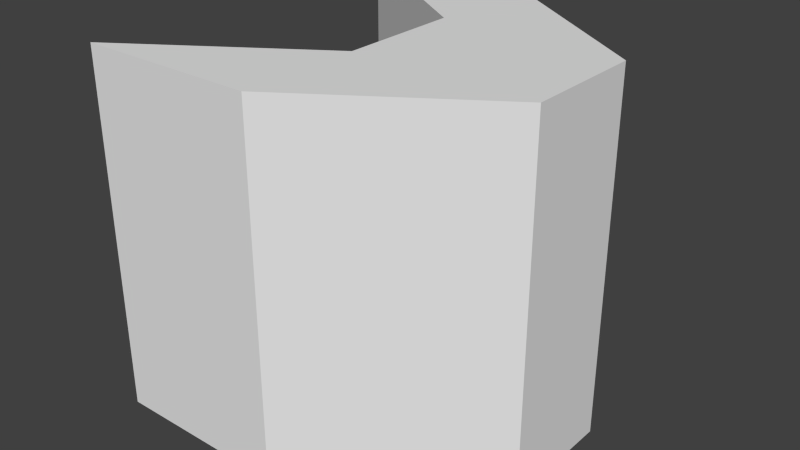 # Source: BricksModel.blend  (saved by Blender 2.76.0; exported with 4.5.12 LTS)
import bpy
from mathutils import Matrix  # noqa: F401  (used for matrix-valued properties, if any)

bpy.ops.wm.read_factory_settings(use_empty=True)
scene = bpy.context.scene
scene.name = 'Scene'

# ---- collections
col_collection_1 = bpy.data.collections.new('Collection 1'); scene.collection.children.link(col_collection_1)

# ---- world
world_world = bpy.data.worlds.new('World'); scene.world = world_world
world_world.color = (0.05088, 0.05088, 0.05088)
world_world.use_sun_shadow = False
world_world.sun_shadow_jitter_overblur = 0.0
world_world.cycles.sampling_method = 'MANUAL'
world_world.cycles.sample_map_resolution = 256

# ---- meshes
me_cube_001 = bpy.data.meshes.new('Cube.001')
me_cube_001.from_pydata([(-0.5, -0.5, 0.0), (-0.5, -0.5, 1.0), (-0.5, 0.5, 0.0), (-0.5, 0.5, 1.0), (0.0, -0.5, 0.0), (0.0, -0.5, 1.0), (0.0, 0.5, 0.0), (0.0, 0.5, 1.0), (0.0, -0.1667, 1.0), (0.0, 0.1667, 1.0), (0.0, 0.1667, 0.0), (0.0, -0.1667, 0.0), (0.5, 0.1667, 1.0), (0.5, -0.1667, 1.0), (0.5, -0.1667, 0.0), (0.5, 0.1667, 0.0)], [], [(9, 3, 2, 10), (3, 7, 6, 2), (13, 5, 4, 14), (5, 1, 0, 4), (10, 2, 6, 15), (12, 7, 3, 9), (5, 13, 8, 1), (13, 12, 9, 8), (0, 11, 14, 4), (11, 10, 15, 14), (7, 12, 15, 6), (12, 13, 14, 15), (1, 8, 11, 0), (8, 9, 10, 11)])
_uv = me_cube_001.uv_layers.new(name='UVMap')
_uv.uv.foreach_set('vector', [0.5358, 0.5, 0.3347, 0.5, 0.3347, 3.386e-08, 0.5358, 0.0, 0.7989, 0.5, 0.9381, 0.5, 0.9381, 1.0, 0.7989, 1.0, 0.3966, 0.5, 0.5977, 0.5, 0.5977, 1.0, 0.3966, 1.0, 0.7989, 1.0, 0.6596, 1.0, 0.6596, 0.5, 0.7989, 0.5, 0.1116, 0.25, 2.993e-08, 0.5, 0.0, 0.25, 0.1116, 0.0, 0.2231, 0.5, 0.3347, 0.75, 0.3347, 1.0, 0.2231, 0.75, 0.0, 0.75, 0.1116, 0.5, 0.1116, 0.75, 2.993e-08, 1.0, 0.1116, 0.5, 0.2231, 0.5, 0.2231, 0.75, 0.1116, 0.75, 0.3347, 0.5, 0.2231, 0.25, 0.2231, 0.0, 0.3347, 0.25, 0.2231, 0.25, 0.1116, 0.25, 0.1116, 0.0, 0.2231, 0.0, 0.7989, 0.0, 1.0, 2.98e-08, 1.0, 0.5, 0.7989, 0.5, 0.3347, 0.5, 0.3966, 0.5, 0.3966, 1.0, 0.3347, 1.0, 0.5977, 1.49e-07, 0.7989, 0.0, 0.7989, 0.5, 0.5977, 0.5, 0.5977, 0.5, 0.5358, 0.5, 0.5358, 0.0, 0.5977, 4.708e-10])
me_cube_001.use_remesh_preserve_volume = False
me_cube_001.use_remesh_preserve_attributes = False
me_cube_001.use_mirror_vertex_groups = False
me_cube_001.update()

# ---- objects
ob_cube = bpy.data.objects.new('Cube', me_cube_001)

# ---- transforms, parenting, visibility, modifiers, constraints
ob_cube.location = (0.0, 0.0, 0.0)
ob_cube.lineart.crease_threshold = 0.0

# ---- collection membership
col_collection_1.objects.link(ob_cube)

# ---- scene / render settings (as saved in the file)
scene.frame_start = 1; scene.frame_end = 250; scene.frame_set(1)
scene.render.engine = 'BLENDER_EEVEE_NEXT'
scene.render.resolution_percentage = 50
scene.render.dither_intensity = 0.0
scene.cycles.use_denoising = False
scene.cycles.samples = 10
scene.cycles.sampling_pattern = 'TABULATED_SOBOL'
scene.cycles.light_sampling_threshold = 0.0
scene.cycles.use_adaptive_sampling = False
scene.cycles.use_light_tree = False
scene.cycles.blur_glossy = 0.0
scene.cycles.pixel_filter_type = 'GAUSSIAN'
scene.cycles.sample_clamp_indirect = 0.0
scene.view_settings.view_transform = 'Standard'
bpy.context.view_layer.update()

# ---- added for rendering (the .blend has no active camera and no usable light): camera, sun
cam_auto = bpy.data.cameras.new('AutoCamera')
cam_auto.lens = 50.0
cam_auto.sensor_width = 36.0
cam_auto.clip_end = 1000.0
ob_auto_camera = bpy.data.objects.new('AutoCamera', cam_auto)
scene.collection.objects.link(ob_auto_camera)
ob_auto_camera.location = (1.60254, -1.92304, 1.78203)
ob_auto_camera.rotation_euler = (1.09748, -7.21219e-08, 0.694738)
scene.camera = ob_auto_camera
light_auto_sun = bpy.data.lights.new('AutoSun', 'SUN')
light_auto_sun.energy = 3.0
light_auto_sun.angle = 0.0523599
ob_auto_sun = bpy.data.objects.new('AutoSun', light_auto_sun)
scene.collection.objects.link(ob_auto_sun)
ob_auto_sun.rotation_euler = (0.872665, 0.174533, 0.523599)
bpy.context.view_layer.update()
